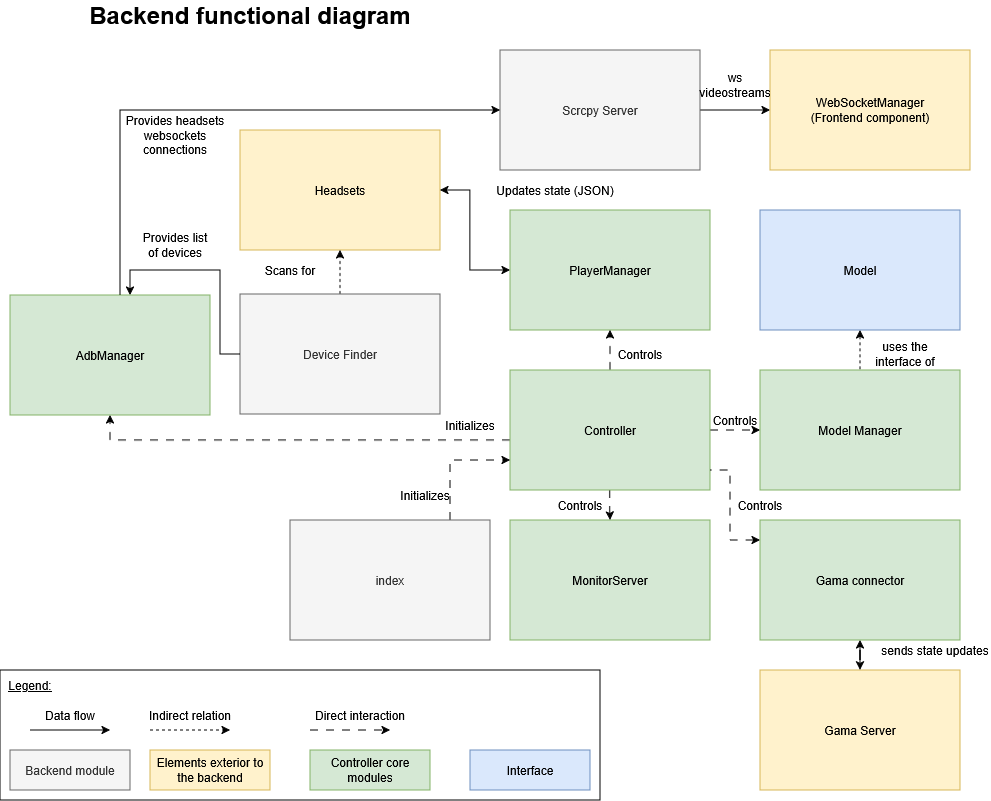

The diagram above was exported from draw.io. Its source (the exported page's mxGraphModel, read from the mxfile embedded in the PNG):
<mxGraphModel dx="679" dy="380" grid="1" gridSize="10" guides="1" tooltips="1" connect="1" arrows="1" fold="1" page="1" pageScale="1" pageWidth="1169" pageHeight="827" math="0" shadow="0">
  <root>
    <mxCell id="0" />
    <mxCell id="1" parent="0" />
    <mxCell id="uPftnLk5RSsa9kw3WQfK-1" parent="1" style="rounded=0;whiteSpace=wrap;html=1;" value="" vertex="1">
      <mxGeometry height="130" width="600" x="10" y="680" as="geometry" />
    </mxCell>
    <mxCell id="osBbpDmF3OzudOEDPkyi-1" parent="1" style="rounded=0;whiteSpace=wrap;html=1;fillColor=#fff2cc;strokeColor=#d6b656;" value="Headsets" vertex="1">
      <mxGeometry height="120" width="200" x="250" y="140" as="geometry" />
    </mxCell>
    <mxCell id="vKV3tK3HI056vTOecyYO-1" edge="1" parent="1" source="osBbpDmF3OzudOEDPkyi-2" style="edgeStyle=orthogonalEdgeStyle;rounded=0;orthogonalLoop=1;jettySize=auto;html=1;startArrow=classic;startFill=1;" target="osBbpDmF3OzudOEDPkyi-1">
      <mxGeometry relative="1" as="geometry">
        <Array as="points">
          <mxPoint x="480" y="280" />
          <mxPoint x="480" y="200" />
        </Array>
      </mxGeometry>
    </mxCell>
    <mxCell id="osBbpDmF3OzudOEDPkyi-2" parent="1" style="rounded=0;whiteSpace=wrap;html=1;fillColor=#d5e8d4;strokeColor=#82b366;" value="PlayerManager" vertex="1">
      <mxGeometry height="120" width="200" x="520" y="220" as="geometry" />
    </mxCell>
    <mxCell id="vKV3tK3HI056vTOecyYO-3" parent="1" style="rounded=0;whiteSpace=wrap;html=1;imageWidth=24;imageHeight=15;imageAspect=0;snapToPoint=1;fillColor=#fff2cc;strokeColor=#d6b656;" value="&lt;div&gt;Gama Server&lt;/div&gt;" vertex="1">
      <mxGeometry height="120" width="200" x="770" y="680" as="geometry" />
    </mxCell>
    <mxCell id="vKV3tK3HI056vTOecyYO-4" parent="1" style="rounded=0;whiteSpace=wrap;html=1;fillColor=#d5e8d4;strokeColor=#82b366;" value="MonitorServer" vertex="1">
      <mxGeometry height="120" width="200" x="520" y="530" as="geometry" />
    </mxCell>
    <mxCell id="xbwnUxg842Cs5Q5NOWVj-11" edge="1" parent="1" source="vKV3tK3HI056vTOecyYO-5" style="edgeStyle=orthogonalEdgeStyle;rounded=0;orthogonalLoop=1;jettySize=auto;html=1;" target="xbwnUxg842Cs5Q5NOWVj-8">
      <mxGeometry relative="1" as="geometry" />
    </mxCell>
    <mxCell id="vKV3tK3HI056vTOecyYO-5" parent="1" style="rounded=0;whiteSpace=wrap;html=1;fillColor=#f5f5f5;fontColor=#333333;strokeColor=#666666;" value="&lt;div&gt;Scrcpy Server&lt;/div&gt;" vertex="1">
      <mxGeometry height="120" width="200" x="510" y="60" as="geometry" />
    </mxCell>
    <mxCell id="ODtEdPJ6Brsxl_eKGsYx-1" edge="1" parent="1" source="vKV3tK3HI056vTOecyYO-6" style="edgeStyle=orthogonalEdgeStyle;rounded=0;orthogonalLoop=1;jettySize=auto;html=1;dashed=1;" target="osBbpDmF3OzudOEDPkyi-1">
      <mxGeometry relative="1" as="geometry" />
    </mxCell>
    <mxCell id="anTSk9xpB2mVlhk1654E-8" edge="1" parent="1" source="vKV3tK3HI056vTOecyYO-6" style="edgeStyle=orthogonalEdgeStyle;rounded=0;orthogonalLoop=1;jettySize=auto;html=1;" target="anTSk9xpB2mVlhk1654E-3">
      <mxGeometry relative="1" as="geometry">
        <Array as="points">
          <mxPoint x="230" y="364" />
          <mxPoint x="230" y="280" />
          <mxPoint x="140" y="280" />
        </Array>
      </mxGeometry>
    </mxCell>
    <mxCell id="vKV3tK3HI056vTOecyYO-6" parent="1" style="rounded=0;whiteSpace=wrap;html=1;fillColor=#f5f5f5;fontColor=#333333;strokeColor=#666666;" value="&lt;div&gt;Device Finder&lt;/div&gt;" vertex="1">
      <mxGeometry height="120" width="200" x="250" y="304" as="geometry" />
    </mxCell>
    <mxCell id="vKV3tK3HI056vTOecyYO-16" edge="1" parent="1" source="vKV3tK3HI056vTOecyYO-7" style="edgeStyle=orthogonalEdgeStyle;rounded=0;orthogonalLoop=1;jettySize=auto;html=1;startArrow=none;startFill=0;dashed=1;dashPattern=8 8;" target="osBbpDmF3OzudOEDPkyi-2">
      <mxGeometry relative="1" as="geometry" />
    </mxCell>
    <mxCell id="anTSk9xpB2mVlhk1654E-1" edge="1" parent="1" source="vKV3tK3HI056vTOecyYO-7" style="edgeStyle=orthogonalEdgeStyle;rounded=0;orthogonalLoop=1;jettySize=auto;html=1;dashed=1;dashPattern=8 8;" target="vKV3tK3HI056vTOecyYO-21">
      <mxGeometry relative="1" as="geometry" />
    </mxCell>
    <mxCell id="anTSk9xpB2mVlhk1654E-6" edge="1" parent="1" source="vKV3tK3HI056vTOecyYO-7" style="edgeStyle=orthogonalEdgeStyle;rounded=0;orthogonalLoop=1;jettySize=auto;html=1;entryX=0.5;entryY=1;entryDx=0;entryDy=0;dashed=1;dashPattern=8 8;" target="anTSk9xpB2mVlhk1654E-3">
      <mxGeometry relative="1" as="geometry">
        <Array as="points">
          <mxPoint x="120" y="450" />
        </Array>
      </mxGeometry>
    </mxCell>
    <mxCell id="anTSk9xpB2mVlhk1654E-10" edge="1" parent="1" style="edgeStyle=orthogonalEdgeStyle;rounded=0;orthogonalLoop=1;jettySize=auto;html=1;dashed=1;dashPattern=8 8;" target="vKV3tK3HI056vTOecyYO-4">
      <mxGeometry relative="1" as="geometry">
        <Array as="points" />
        <mxPoint x="619.7185714285715" y="500" as="sourcePoint" />
        <mxPoint x="619.7185714285715" y="590" as="targetPoint" />
      </mxGeometry>
    </mxCell>
    <mxCell id="vKV3tK3HI056vTOecyYO-7" parent="1" style="rounded=0;whiteSpace=wrap;html=1;fillColor=#d5e8d4;strokeColor=#82b366;" value="Controller" vertex="1">
      <mxGeometry height="120" width="200" x="520" y="380" as="geometry" />
    </mxCell>
    <mxCell id="Soq5vC4A-aMhVWfg_Z7c-6" edge="1" parent="1" source="vKV3tK3HI056vTOecyYO-18" style="edgeStyle=orthogonalEdgeStyle;rounded=0;orthogonalLoop=1;jettySize=auto;html=1;endArrow=none;endFill=0;startArrow=classic;startFill=1;dashed=1;dashPattern=8 8;" target="vKV3tK3HI056vTOecyYO-7">
      <mxGeometry relative="1" as="geometry">
        <Array as="points">
          <mxPoint x="740" y="550" />
          <mxPoint x="740" y="480" />
        </Array>
        <mxPoint x="720" y="480" as="targetPoint" />
      </mxGeometry>
    </mxCell>
    <mxCell id="anTSk9xpB2mVlhk1654E-11" edge="1" parent="1" source="vKV3tK3HI056vTOecyYO-18" style="edgeStyle=orthogonalEdgeStyle;rounded=0;orthogonalLoop=1;jettySize=auto;html=1;startArrow=classic;startFill=1;" target="vKV3tK3HI056vTOecyYO-3">
      <mxGeometry relative="1" as="geometry" />
    </mxCell>
    <mxCell id="vKV3tK3HI056vTOecyYO-18" parent="1" style="rounded=0;whiteSpace=wrap;html=1;fillColor=#d5e8d4;strokeColor=#82b366;" value="&lt;div&gt;Gama connector&lt;/div&gt;" vertex="1">
      <mxGeometry height="120" width="200" x="770" y="530" as="geometry" />
    </mxCell>
    <mxCell id="vKV3tK3HI056vTOecyYO-23" edge="1" parent="1" source="vKV3tK3HI056vTOecyYO-19" style="edgeStyle=orthogonalEdgeStyle;rounded=0;orthogonalLoop=1;jettySize=auto;html=1;dashed=1;endArrow=none;endFill=0;startArrow=classic;startFill=1;" target="vKV3tK3HI056vTOecyYO-21">
      <mxGeometry relative="1" as="geometry" />
    </mxCell>
    <mxCell id="vKV3tK3HI056vTOecyYO-19" parent="1" style="rounded=0;whiteSpace=wrap;html=1;fillColor=#dae8fc;strokeColor=#6c8ebf;" value="Model" vertex="1">
      <mxGeometry height="120" width="200" x="770" y="220" as="geometry" />
    </mxCell>
    <mxCell id="vKV3tK3HI056vTOecyYO-21" parent="1" style="rounded=0;whiteSpace=wrap;html=1;fillColor=#d5e8d4;strokeColor=#82b366;" value="Model Manager" vertex="1">
      <mxGeometry height="120" width="200" x="770" y="380" as="geometry" />
    </mxCell>
    <mxCell id="xbwnUxg842Cs5Q5NOWVj-8" parent="1" style="rounded=0;whiteSpace=wrap;html=1;fillColor=#fff2cc;strokeColor=#d6b656;" value="&lt;div&gt;WebSocketManager&lt;/div&gt;&lt;div&gt;(Frontend component)&lt;/div&gt;" vertex="1">
      <mxGeometry height="120" width="200" x="780" y="60" as="geometry" />
    </mxCell>
    <mxCell id="Soq5vC4A-aMhVWfg_Z7c-2" parent="1" style="text;html=1;whiteSpace=wrap;strokeColor=none;fillColor=none;align=center;verticalAlign=middle;rounded=0;" value="Provides headsets websockets connections" vertex="1">
      <mxGeometry height="30" width="110" x="130" y="130" as="geometry" />
    </mxCell>
    <mxCell id="Soq5vC4A-aMhVWfg_Z7c-3" parent="1" style="text;html=1;whiteSpace=wrap;strokeColor=none;fillColor=none;align=center;verticalAlign=middle;rounded=0;" value="Updates state (JSON)" vertex="1">
      <mxGeometry height="30" width="170" x="480" y="185" as="geometry" />
    </mxCell>
    <mxCell id="Soq5vC4A-aMhVWfg_Z7c-4" parent="1" style="text;html=1;whiteSpace=wrap;strokeColor=none;fillColor=none;align=center;verticalAlign=middle;rounded=0;" value="ws videostreams" vertex="1">
      <mxGeometry height="30" width="70" x="710" y="80" as="geometry" />
    </mxCell>
    <mxCell id="ODtEdPJ6Brsxl_eKGsYx-2" parent="1" style="text;html=1;whiteSpace=wrap;strokeColor=none;fillColor=none;align=center;verticalAlign=middle;rounded=0;" value="Scans for" vertex="1">
      <mxGeometry height="30" width="60" x="270" y="265" as="geometry" />
    </mxCell>
    <mxCell id="ODtEdPJ6Brsxl_eKGsYx-4" edge="1" parent="1" source="ODtEdPJ6Brsxl_eKGsYx-3" style="edgeStyle=orthogonalEdgeStyle;rounded=0;orthogonalLoop=1;jettySize=auto;html=1;startArrow=none;startFill=0;endArrow=classic;endFill=1;dashed=1;dashPattern=8 8;" target="vKV3tK3HI056vTOecyYO-7">
      <mxGeometry relative="1" as="geometry">
        <Array as="points">
          <mxPoint x="460" y="470" />
        </Array>
      </mxGeometry>
    </mxCell>
    <mxCell id="ODtEdPJ6Brsxl_eKGsYx-3" parent="1" style="rounded=0;whiteSpace=wrap;html=1;fillColor=#f5f5f5;fontColor=#333333;strokeColor=#666666;" value="&lt;div&gt;index&lt;/div&gt;" vertex="1">
      <mxGeometry height="120" width="200" x="300" y="530" as="geometry" />
    </mxCell>
    <mxCell id="ZVhnDa5tzHPDlmDQ_PH2-2" parent="1" style="text;html=1;whiteSpace=wrap;strokeColor=none;fillColor=none;align=center;verticalAlign=middle;rounded=0;" value="Controls" vertex="1">
      <mxGeometry height="20" width="60" x="715" y="420" as="geometry" />
    </mxCell>
    <mxCell id="ZVhnDa5tzHPDlmDQ_PH2-3" parent="1" style="text;html=1;whiteSpace=wrap;strokeColor=none;fillColor=none;align=center;verticalAlign=middle;rounded=0;" value="Controls" vertex="1">
      <mxGeometry height="19" width="60" x="620" y="354.5" as="geometry" />
    </mxCell>
    <mxCell id="ZVhnDa5tzHPDlmDQ_PH2-5" parent="1" style="text;html=1;whiteSpace=wrap;strokeColor=none;fillColor=none;align=center;verticalAlign=middle;rounded=0;" value="Controls" vertex="1">
      <mxGeometry height="30" width="60" x="560" y="500" as="geometry" />
    </mxCell>
    <mxCell id="ZVhnDa5tzHPDlmDQ_PH2-7" parent="1" style="text;html=1;whiteSpace=wrap;strokeColor=none;fillColor=none;align=center;verticalAlign=middle;rounded=0;" value="uses the interface of" vertex="1">
      <mxGeometry height="30" width="70" x="880" y="349" as="geometry" />
    </mxCell>
    <mxCell id="ZVhnDa5tzHPDlmDQ_PH2-8" parent="1" style="text;html=1;whiteSpace=wrap;strokeColor=none;fillColor=none;align=center;verticalAlign=middle;rounded=0;" value="Initializes" vertex="1">
      <mxGeometry height="30" width="70" x="400" y="490" as="geometry" />
    </mxCell>
    <mxCell id="ZVhnDa5tzHPDlmDQ_PH2-10" parent="1" style="text;html=1;whiteSpace=wrap;strokeColor=none;fillColor=none;align=center;verticalAlign=middle;rounded=0;" value="sends state updates" vertex="1">
      <mxGeometry height="20" width="110" x="890" y="650" as="geometry" />
    </mxCell>
    <mxCell id="anTSk9xpB2mVlhk1654E-7" edge="1" parent="1" source="anTSk9xpB2mVlhk1654E-3" style="edgeStyle=orthogonalEdgeStyle;rounded=0;orthogonalLoop=1;jettySize=auto;html=1;entryX=0;entryY=0.5;entryDx=0;entryDy=0;" target="vKV3tK3HI056vTOecyYO-5">
      <mxGeometry relative="1" as="geometry">
        <Array as="points">
          <mxPoint x="130" y="120" />
        </Array>
      </mxGeometry>
    </mxCell>
    <mxCell id="anTSk9xpB2mVlhk1654E-3" parent="1" style="rounded=0;whiteSpace=wrap;html=1;fillColor=#d5e8d4;strokeColor=#82b366;" value="AdbManager" vertex="1">
      <mxGeometry height="120" width="200" x="20" y="305" as="geometry" />
    </mxCell>
    <mxCell id="anTSk9xpB2mVlhk1654E-9" parent="1" style="text;html=1;whiteSpace=wrap;strokeColor=none;fillColor=none;align=center;verticalAlign=middle;rounded=0;" value="Initializes" vertex="1">
      <mxGeometry height="30" width="60" x="450" y="420" as="geometry" />
    </mxCell>
    <mxCell id="anTSk9xpB2mVlhk1654E-12" parent="1" style="rounded=0;whiteSpace=wrap;html=1;imageWidth=24;imageHeight=15;imageAspect=0;snapToPoint=1;fillColor=#fff2cc;strokeColor=#d6b656;" value="Elements exterior to the backend" vertex="1">
      <mxGeometry height="40" width="120" x="160" y="760" as="geometry" />
    </mxCell>
    <mxCell id="anTSk9xpB2mVlhk1654E-13" parent="1" style="rounded=0;whiteSpace=wrap;html=1;imageWidth=24;imageHeight=15;imageAspect=0;snapToPoint=1;fillColor=#d5e8d4;strokeColor=#82b366;" value="Controller core modules" vertex="1">
      <mxGeometry height="40" width="120" x="320" y="760" as="geometry" />
    </mxCell>
    <mxCell id="anTSk9xpB2mVlhk1654E-14" parent="1" style="rounded=0;whiteSpace=wrap;html=1;imageWidth=24;imageHeight=15;imageAspect=0;snapToPoint=1;fillColor=#dae8fc;strokeColor=#6c8ebf;" value="Interface" vertex="1">
      <mxGeometry height="40" width="120" x="480" y="760" as="geometry" />
    </mxCell>
    <mxCell id="anTSk9xpB2mVlhk1654E-15" parent="1" style="rounded=0;whiteSpace=wrap;html=1;imageWidth=24;imageHeight=15;imageAspect=0;snapToPoint=1;fillColor=#f5f5f5;strokeColor=#666666;fontColor=#333333;" value="Backend module" vertex="1">
      <mxGeometry height="40" width="120" x="20" y="760" as="geometry" />
    </mxCell>
    <mxCell id="anTSk9xpB2mVlhk1654E-16" parent="1" style="text;html=1;whiteSpace=wrap;strokeColor=none;fillColor=none;align=center;verticalAlign=middle;rounded=0;" value="Provides list of devices" vertex="1">
      <mxGeometry height="30" width="70" x="150" y="240" as="geometry" />
    </mxCell>
    <mxCell id="anTSk9xpB2mVlhk1654E-18" edge="1" parent="1" style="endArrow=classic;html=1;rounded=0;" value="">
      <mxGeometry height="50" relative="1" width="50" as="geometry">
        <mxPoint x="40" y="740" as="sourcePoint" />
        <mxPoint x="120" y="740" as="targetPoint" />
      </mxGeometry>
    </mxCell>
    <mxCell id="anTSk9xpB2mVlhk1654E-19" parent="1" style="text;html=1;whiteSpace=wrap;strokeColor=none;fillColor=none;align=center;verticalAlign=middle;rounded=0;" value="Data flow" vertex="1">
      <mxGeometry height="30" width="60" x="50" y="710" as="geometry" />
    </mxCell>
    <mxCell id="anTSk9xpB2mVlhk1654E-20" edge="1" parent="1" style="endArrow=classic;html=1;rounded=0;dashed=1;" value="">
      <mxGeometry height="50" relative="1" width="50" as="geometry">
        <mxPoint x="160" y="740" as="sourcePoint" />
        <mxPoint x="240" y="740" as="targetPoint" />
      </mxGeometry>
    </mxCell>
    <mxCell id="anTSk9xpB2mVlhk1654E-21" parent="1" style="text;html=1;whiteSpace=wrap;strokeColor=none;fillColor=none;align=center;verticalAlign=middle;rounded=0;" value="Indirect relation" vertex="1">
      <mxGeometry height="30" width="90" x="155" y="710" as="geometry" />
    </mxCell>
    <mxCell id="anTSk9xpB2mVlhk1654E-23" edge="1" parent="1" style="endArrow=classic;html=1;rounded=0;dashed=1;dashPattern=8 8;" value="">
      <mxGeometry height="50" relative="1" width="50" as="geometry">
        <mxPoint x="320" y="740" as="sourcePoint" />
        <mxPoint x="400" y="740" as="targetPoint" />
      </mxGeometry>
    </mxCell>
    <mxCell id="anTSk9xpB2mVlhk1654E-24" parent="1" style="text;html=1;whiteSpace=wrap;strokeColor=none;fillColor=none;align=center;verticalAlign=middle;rounded=0;" value="Direct interaction" vertex="1">
      <mxGeometry height="20" width="100" x="320" y="715" as="geometry" />
    </mxCell>
    <mxCell id="anTSk9xpB2mVlhk1654E-27" parent="1" style="text;html=1;whiteSpace=wrap;strokeColor=none;fillColor=none;align=center;verticalAlign=middle;rounded=0;" value="&lt;b&gt;&lt;font style=&quot;font-size: 24px;&quot;&gt;Backend functional diagram&lt;/font&gt;&lt;/b&gt;" vertex="1">
      <mxGeometry height="30" width="440" x="40" y="10" as="geometry" />
    </mxCell>
    <mxCell id="uPftnLk5RSsa9kw3WQfK-3" parent="1" style="text;html=1;whiteSpace=wrap;strokeColor=none;fillColor=none;align=center;verticalAlign=middle;rounded=0;" value="&lt;u&gt;Legend:&lt;/u&gt;" vertex="1">
      <mxGeometry height="30" width="60" x="10" y="680" as="geometry" />
    </mxCell>
    <mxCell id="b7ePM98cpP-AEw9o7Ke_-1" parent="1" style="text;html=1;whiteSpace=wrap;strokeColor=none;fillColor=none;align=center;verticalAlign=middle;rounded=0;" value="Controls" vertex="1">
      <mxGeometry height="30" width="60" x="740" y="500" as="geometry" />
    </mxCell>
  </root>
</mxGraphModel>